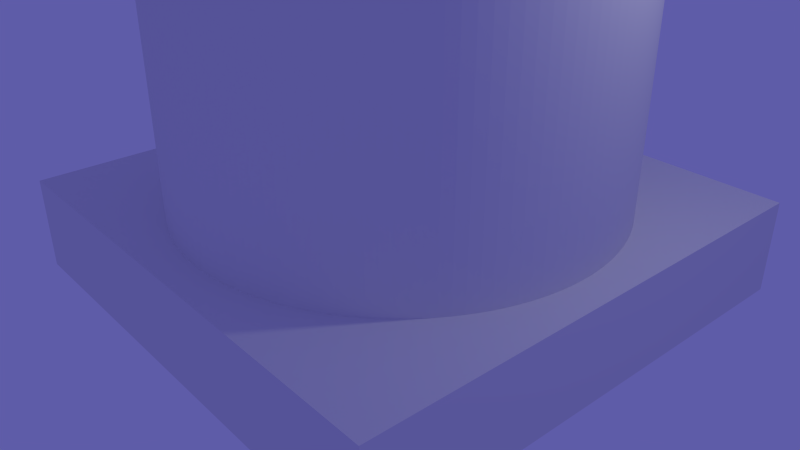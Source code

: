 # Source: Hole_and_Cup.blend  (saved by Blender 2.76.0; exported with 4.5.12 LTS)
import bpy
from mathutils import Matrix  # noqa: F401  (used for matrix-valued properties, if any)

bpy.ops.wm.read_factory_settings(use_empty=True)
scene = bpy.context.scene
scene.name = 'Scene'

# ---- collections
col_collection_1 = bpy.data.collections.new('Collection 1'); scene.collection.children.link(col_collection_1)

# ---- world
world_world = bpy.data.worlds.new('World'); scene.world = world_world
world_world.color = (0.1131, 0.107, 0.3931)
world_world.use_sun_shadow = False
world_world.sun_shadow_jitter_overblur = 0.0
world_world.cycles.sampling_method = 'MANUAL'
world_world.cycles.sample_map_resolution = 256
world_world.light_settings.ao_factor = 0.4

# ---- cameras
cam_camera = bpy.data.cameras.new('Camera')
cam_camera.clip_end = 100.0
cam_camera.lens = 35.0
cam_camera.sensor_width = 32.0
cam_camera.sensor_height = 18.0
cam_camera.ortho_scale = 7.314
cam_camera.dof.focus_distance = 0.0
cam_camera.dof.aperture_fstop = 128.0

# ---- lights
light_lamp = bpy.data.lights.new('Lamp', 'POINT')
light_lamp.transmission_factor = 0.0
light_lamp.cutoff_distance = 30.0
light_lamp.energy = 100.0
light_lamp.shadow_buffer_clip_start = 1.001
light_lamp.shadow_soft_size = 0.1
light_lamp.shadow_maximum_resolution = 0.006
light_lamp.use_absolute_resolution = True
light_lamp.cycles.use_multiple_importance_sampling = False

# ---- meshes
me_cylinder_001 = bpy.data.meshes.new('Cylinder.001')
me_cylinder_001.from_pydata([(0.0, 1.0, -1.0), (0.0, 1.0, 1.0), (0.04907, 0.9988, 1.0), (0.04907, 0.9988, -1.0), (0.9988, 0.04907, -1.0), (1.0, -4.013e-07, -1.0), (0.9988, -0.04907, -1.0), (0.9952, -0.09802, -1.0), (0.9892, -0.1467, -1.0), (0.9808, -0.1951, -1.0), (0.97, -0.243, -1.0), (0.9569, -0.2903, -1.0), (0.9415, -0.3369, -1.0), (0.9239, -0.3827, -1.0), (0.904, -0.4276, -1.0), (0.8819, -0.4714, -1.0), (0.8577, -0.5141, -1.0), (0.8315, -0.5556, -1.0), (0.8032, -0.5957, -1.0), (0.773, -0.6344, -1.0), (0.741, -0.6716, -1.0), (0.7071, -0.7071, -1.0), (0.6716, -0.741, -1.0), (0.6344, -0.773, -1.0), (0.5957, -0.8032, -1.0), (0.5556, -0.8315, -1.0), (0.5141, -0.8577, -1.0), (0.4714, -0.8819, -1.0), (0.4276, -0.904, -1.0), (0.3827, -0.9239, -1.0), (0.3369, -0.9415, -1.0), (0.2903, -0.9569, -1.0), (0.243, -0.97, -1.0), (0.1951, -0.9808, -1.0), (0.1467, -0.9892, -1.0), (0.09802, -0.9952, -1.0), (0.04907, -0.9988, -1.0), (1.82e-06, -1.0, -1.0), (-0.04907, -0.9988, -1.0), (-0.09802, -0.9952, -1.0), (-0.1467, -0.9892, -1.0), (-0.1951, -0.9808, -1.0), (-0.243, -0.97, -1.0), (-0.2903, -0.9569, -1.0), (-0.3369, -0.9415, -1.0), (-0.3827, -0.9239, -1.0), (-0.4276, -0.904, -1.0), (-0.4714, -0.8819, -1.0), (-0.5141, -0.8577, -1.0), (-0.5556, -0.8315, -1.0), (-0.5957, -0.8032, -1.0), (-0.6344, -0.773, -1.0), (-0.6716, -0.741, -1.0), (-0.7071, -0.7071, -1.0), (-0.7409, -0.6716, -1.0), (-0.773, -0.6344, -1.0), (-0.8032, -0.5957, -1.0), (-0.8315, -0.5556, -1.0), (-0.8577, -0.5141, -1.0), (-0.8819, -0.4714, -1.0), (-0.904, -0.4276, -1.0), (-0.9239, -0.3827, -1.0), (-0.9415, -0.3369, -1.0), (-0.9569, -0.2903, -1.0), (-0.97, -0.243, -1.0), (-0.9808, -0.1951, -1.0), (-0.9892, -0.1467, -1.0), (-0.9952, -0.09802, -1.0), (-0.9988, -0.04907, -1.0), (-1.0, -1.419e-06, -1.0), (-0.8857, -1.256e-06, -1.0), (-0.8846, -0.04346, -1.0), (-0.8814, -0.08681, -1.0), (-0.8761, -0.13, -1.0), (-0.8686, -0.1728, -1.0), (-0.8591, -0.2152, -1.0), (-0.8475, -0.2571, -1.0), (-0.8339, -0.2984, -1.0), (-0.8182, -0.3389, -1.0), (-0.8006, -0.3787, -1.0), (-0.7811, -0.4175, -1.0), (-0.7596, -0.4553, -1.0), (-0.7364, -0.492, -1.0), (-0.7114, -0.5276, -1.0), (-0.6846, -0.5619, -1.0), (-0.6562, -0.5948, -1.0), (-0.6262, -0.6263, -1.0), (-0.5948, -0.6562, -1.0), (-0.5618, -0.6846, -1.0), (-0.5276, -0.7114, -1.0), (-0.492, -0.7364, -1.0), (-0.4553, -0.7596, -1.0), (-0.4175, -0.7811, -1.0), (-0.3787, -0.8006, -1.0), (-0.3389, -0.8182, -1.0), (-0.2984, -0.8339, -1.0), (-0.2571, -0.8475, -1.0), (-0.2152, -0.8591, -1.0), (-0.1728, -0.8686, -1.0), (-0.13, -0.8761, -1.0), (-0.08681, -0.8814, -1.0), (-0.04346, -0.8846, -1.0), (1.612e-06, -0.8857, -1.0), (0.04346, -0.8846, -1.0), (0.08681, -0.8814, -1.0), (0.13, -0.8761, -1.0), (0.1728, -0.8686, -1.0), (0.2152, -0.8591, -1.0), (0.2571, -0.8475, -1.0), (0.2984, -0.8339, -1.0), (0.3389, -0.8182, -1.0), (0.3787, -0.8006, -1.0), (0.4175, -0.7811, -1.0), (0.4553, -0.7596, -1.0), (0.492, -0.7364, -1.0), (0.5276, -0.7114, -1.0), (0.5619, -0.6846, -1.0), (0.5948, -0.6562, -1.0), (0.6262, -0.6262, -1.0), (0.6562, -0.5948, -1.0), (0.6846, -0.5619, -1.0), (0.7114, -0.5276, -1.0), (0.7364, -0.492, -1.0), (0.7596, -0.4553, -1.0), (0.7811, -0.4175, -1.0), (0.8006, -0.3787, -1.0), (0.8182, -0.3389, -1.0), (0.8339, -0.2984, -1.0), (0.8475, -0.2571, -1.0), (0.8591, -0.2152, -1.0), (0.8686, -0.1728, -1.0), (0.8761, -0.13, -1.0), (0.8814, -0.08681, -1.0), (0.8846, -0.04346, -1.0), (0.8857, -3.554e-07, -1.0), (0.09802, 0.9952, -1.0), (0.1467, 0.9892, -1.0), (0.1951, 0.9808, -1.0), (0.243, 0.97, -1.0), (0.2903, 0.9569, -1.0), (0.3369, 0.9415, -1.0), (0.3827, 0.9239, -1.0), (0.4276, 0.904, -1.0), (0.4714, 0.8819, -1.0), (0.5141, 0.8577, -1.0), (0.5556, 0.8315, -1.0), (0.5957, 0.8032, -1.0), (0.6344, 0.773, -1.0), (0.6716, 0.741, -1.0), (0.7071, 0.7071, -1.0), (0.741, 0.6716, -1.0), (0.773, 0.6344, -1.0), (0.8032, 0.5957, -1.0), (0.8315, 0.5556, -1.0), (0.8577, 0.5141, -1.0), (0.8819, 0.4714, -1.0), (0.904, 0.4276, -1.0), (0.9239, 0.3827, -1.0), (0.9415, 0.3369, -1.0), (0.9569, 0.2903, -1.0), (0.97, 0.243, -1.0), (0.9808, 0.1951, -1.0), (0.9892, 0.1467, -1.0), (0.9952, 0.09802, -1.0), (0.8846, 0.04346, -1.0), (0.8814, 0.08681, -1.0), (0.8761, 0.13, -1.0), (0.8686, 0.1728, -1.0), (0.8591, 0.2152, -1.0), (0.8475, 0.2571, -1.0), (0.8339, 0.2984, -1.0), (0.8182, 0.3389, -1.0), (0.8006, 0.3787, -1.0), (0.7811, 0.4175, -1.0), (0.7596, 0.4553, -1.0), (0.7364, 0.492, -1.0), (0.7114, 0.5276, -1.0), (0.6846, 0.5619, -1.0), (0.6562, 0.5948, -1.0), (0.6262, 0.6262, -1.0), (0.5948, 0.6562, -1.0), (0.5619, 0.6846, -1.0), (0.5276, 0.7114, -1.0), (0.492, 0.7364, -1.0), (0.4553, 0.7596, -1.0), (0.4175, 0.7811, -1.0), (0.3787, 0.8006, -1.0), (0.3389, 0.8182, -1.0), (0.2984, 0.8339, -1.0), (0.2571, 0.8475, -1.0), (0.2152, 0.8591, -1.0), (0.1728, 0.8686, -1.0), (0.13, 0.8761, -1.0), (0.08681, 0.8814, -1.0), (0.04346, 0.8846, -1.0), (0.0, 0.8857, -1.0), (-0.04345, 0.8846, -1.0), (-0.08681, 0.8814, -1.0), (-0.1299, 0.8761, -1.0), (-0.1728, 0.8686, -1.0), (-0.2152, 0.8591, -1.0), (-0.2571, 0.8475, -1.0), (-0.2984, 0.8339, -1.0), (-0.3389, 0.8182, -1.0), (-0.3787, 0.8006, -1.0), (-0.4175, 0.7811, -1.0), (-0.4553, 0.7596, -1.0), (-0.492, 0.7364, -1.0), (-0.5276, 0.7114, -1.0), (-0.5619, 0.6846, -1.0), (-0.5948, 0.6562, -1.0), (-0.6262, 0.6263, -1.0), (-0.6562, 0.5948, -1.0), (-0.6846, 0.5619, -1.0), (-0.7114, 0.5276, -1.0), (-0.7364, 0.492, -1.0), (-0.7596, 0.4553, -1.0), (-0.7811, 0.4175, -1.0), (-0.8006, 0.3787, -1.0), (-0.8182, 0.3389, -1.0), (-0.8339, 0.2984, -1.0), (-0.8475, 0.2571, -1.0), (-0.8591, 0.2152, -1.0), (-0.8686, 0.1728, -1.0), (-0.8761, 0.13, -1.0), (-0.8814, 0.08681, -1.0), (-0.8846, 0.04346, -1.0), (-0.9988, 0.04907, -1.0), (-0.9952, 0.09802, -1.0), (-0.9892, 0.1467, -1.0), (-0.9808, 0.1951, -1.0), (-0.97, 0.243, -1.0), (-0.9569, 0.2903, -1.0), (-0.9415, 0.3369, -1.0), (-0.9239, 0.3827, -1.0), (-0.904, 0.4276, -1.0), (-0.8819, 0.4714, -1.0), (-0.8577, 0.5141, -1.0), (-0.8315, 0.5556, -1.0), (-0.8032, 0.5957, -1.0), (-0.773, 0.6344, -1.0), (-0.741, 0.6716, -1.0), (-0.7071, 0.7071, -1.0), (-0.6716, 0.741, -1.0), (-0.6344, 0.773, -1.0), (-0.5957, 0.8032, -1.0), (-0.5556, 0.8315, -1.0), (-0.5141, 0.8577, -1.0), (-0.4714, 0.8819, -1.0), (-0.4276, 0.904, -1.0), (-0.3827, 0.9239, -1.0), (-0.3369, 0.9415, -1.0), (-0.2903, 0.9569, -1.0), (-0.243, 0.97, -1.0), (-0.1951, 0.9808, -1.0), (-0.1467, 0.9892, -1.0), (-0.09801, 0.9952, -1.0), (-0.04906, 0.9988, -1.0), (-0.04906, 0.9988, 1.0), (-0.09801, 0.9952, 1.0), (-0.1467, 0.9892, 1.0), (-0.1951, 0.9808, 1.0), (-0.243, 0.97, 1.0), (-0.2903, 0.9569, 1.0), (-0.3369, 0.9415, 1.0), (-0.3827, 0.9239, 1.0), (-0.4276, 0.904, 1.0), (-0.4714, 0.8819, 1.0), (-0.5141, 0.8577, 1.0), (-0.5556, 0.8315, 1.0), (-0.5957, 0.8032, 1.0), (-0.6344, 0.773, 1.0), (-0.6716, 0.741, 1.0), (-0.7071, 0.7071, 1.0), (-0.741, 0.6716, 1.0), (-0.773, 0.6344, 1.0), (-0.8032, 0.5957, 1.0), (-0.8315, 0.5556, 1.0), (-0.8577, 0.5141, 1.0), (-0.8819, 0.4714, 1.0), (-0.904, 0.4276, 1.0), (-0.9239, 0.3827, 1.0), (-0.9415, 0.3369, 1.0), (-0.9569, 0.2903, 1.0), (-0.97, 0.243, 1.0), (-0.9808, 0.1951, 1.0), (-0.9892, 0.1467, 1.0), (-0.9952, 0.09802, 1.0), (-0.9988, 0.04907, 1.0), (-1.0, -1.419e-06, 1.0), (-0.9988, -0.04907, 1.0), (-0.9952, -0.09802, 1.0), (-0.9892, -0.1467, 1.0), (-0.9808, -0.1951, 1.0), (-0.97, -0.243, 1.0), (-0.9569, -0.2903, 1.0), (-0.9415, -0.3369, 1.0), (-0.9239, -0.3827, 1.0), (-0.904, -0.4276, 1.0), (-0.8819, -0.4714, 1.0), (-0.8577, -0.5141, 1.0), (-0.8315, -0.5556, 1.0), (-0.8032, -0.5957, 1.0), (-0.773, -0.6344, 1.0), (-0.7409, -0.6716, 1.0), (-0.7071, -0.7071, 1.0), (-0.6716, -0.741, 1.0), (-0.6344, -0.773, 1.0), (-0.5957, -0.8032, 1.0), (-0.5556, -0.8315, 1.0), (-0.5141, -0.8577, 1.0), (-0.4714, -0.8819, 1.0), (-0.4276, -0.904, 1.0), (-0.3827, -0.9239, 1.0), (-0.3369, -0.9415, 1.0), (-0.2903, -0.9569, 1.0), (-0.243, -0.97, 1.0), (-0.1951, -0.9808, 1.0), (-0.1467, -0.9892, 1.0), (-0.09802, -0.9952, 1.0), (-0.04907, -0.9988, 1.0), (1.82e-06, -1.0, 1.0), (1.612e-06, -0.8857, 1.0), (-0.04346, -0.8846, 1.0), (-0.08681, -0.8814, 1.0), (-0.13, -0.8761, 1.0), (-0.1728, -0.8686, 1.0), (-0.2152, -0.8591, 1.0), (-0.2571, -0.8475, 1.0), (-0.2984, -0.8339, 1.0), (-0.3389, -0.8182, 1.0), (-0.3787, -0.8006, 1.0), (-0.4175, -0.7811, 1.0), (-0.4553, -0.7596, 1.0), (-0.492, -0.7364, 1.0), (-0.5276, -0.7114, 1.0), (-0.5618, -0.6846, 1.0), (-0.5948, -0.6562, 1.0), (-0.6262, -0.6263, 1.0), (-0.6562, -0.5948, 1.0), (-0.6846, -0.5619, 1.0), (-0.7114, -0.5276, 1.0), (-0.7364, -0.492, 1.0), (-0.7596, -0.4553, 1.0), (-0.7811, -0.4175, 1.0), (-0.8006, -0.3787, 1.0), (-0.8182, -0.3389, 1.0), (-0.8339, -0.2984, 1.0), (-0.8475, -0.2571, 1.0), (-0.8591, -0.2152, 1.0), (-0.8686, -0.1728, 1.0), (-0.8761, -0.13, 1.0), (-0.8814, -0.08681, 1.0), (-0.8846, -0.04346, 1.0), (-0.8857, -1.256e-06, 1.0), (-0.8846, 0.04346, 1.0), (-0.8814, 0.08681, 1.0), (-0.8761, 0.13, 1.0), (-0.8686, 0.1728, 1.0), (-0.8591, 0.2152, 1.0), (-0.8475, 0.2571, 1.0), (-0.8339, 0.2984, 1.0), (-0.8182, 0.3389, 1.0), (-0.8006, 0.3787, 1.0), (-0.7811, 0.4175, 1.0), (-0.7596, 0.4553, 1.0), (-0.7364, 0.492, 1.0), (-0.7114, 0.5276, 1.0), (-0.6846, 0.5619, 1.0), (-0.6562, 0.5948, 1.0), (-0.6262, 0.6263, 1.0), (-0.5948, 0.6562, 1.0), (-0.5619, 0.6846, 1.0), (-0.5276, 0.7114, 1.0), (-0.492, 0.7364, 1.0), (-0.4553, 0.7596, 1.0), (-0.4175, 0.7811, 1.0), (-0.3787, 0.8006, 1.0), (-0.3389, 0.8182, 1.0), (-0.2984, 0.8339, 1.0), (-0.2571, 0.8475, 1.0), (-0.2152, 0.8591, 1.0), (-0.1728, 0.8686, 1.0), (-0.1299, 0.8761, 1.0), (-0.08681, 0.8814, 1.0), (-0.04345, 0.8846, 1.0), (0.0, 0.8857, 1.0), (0.3369, 0.9415, 1.0), (0.2903, 0.9569, 1.0), (0.243, 0.97, 1.0), (0.1951, 0.9808, 1.0), (0.1467, 0.9892, 1.0), (0.09802, 0.9952, 1.0), (0.04346, 0.8846, 1.0), (0.08681, 0.8814, 1.0), (0.13, 0.8761, 1.0), (0.1728, 0.8686, 1.0), (0.2152, 0.8591, 1.0), (0.2571, 0.8475, 1.0), (0.2984, 0.8339, 1.0), (0.3389, 0.8182, 1.0), (0.3787, 0.8006, 1.0), (0.4175, 0.7811, 1.0), (0.4553, 0.7596, 1.0), (0.492, 0.7364, 1.0), (0.5276, 0.7114, 1.0), (0.5619, 0.6846, 1.0), (0.5948, 0.6562, 1.0), (0.6262, 0.6262, 1.0), (0.6562, 0.5948, 1.0), (0.6846, 0.5619, 1.0), (0.7114, 0.5276, 1.0), (0.7364, 0.492, 1.0), (0.7596, 0.4553, 1.0), (0.7811, 0.4175, 1.0), (0.8006, 0.3787, 1.0), (0.8182, 0.3389, 1.0), (0.8339, 0.2984, 1.0), (0.8475, 0.2571, 1.0), (0.8591, 0.2152, 1.0), (0.8686, 0.1728, 1.0), (0.8761, 0.13, 1.0), (0.8814, 0.08681, 1.0), (0.8846, 0.04346, 1.0), (0.8857, -3.554e-07, 1.0), (0.8846, -0.04346, 1.0), (0.8814, -0.08681, 1.0), (0.8761, -0.13, 1.0), (0.8686, -0.1728, 1.0), (0.8591, -0.2152, 1.0), (0.8475, -0.2571, 1.0), (0.8339, -0.2984, 1.0), (0.8182, -0.3389, 1.0), (0.8006, -0.3787, 1.0), (0.7811, -0.4175, 1.0), (0.7596, -0.4553, 1.0), (0.7364, -0.492, 1.0), (0.7114, -0.5276, 1.0), (0.6846, -0.5619, 1.0), (0.6562, -0.5948, 1.0), (0.6262, -0.6262, 1.0), (0.5948, -0.6562, 1.0), (0.5619, -0.6846, 1.0), (0.5276, -0.7114, 1.0), (0.492, -0.7364, 1.0), (0.4553, -0.7596, 1.0), (0.4175, -0.7811, 1.0), (0.3787, -0.8006, 1.0), (0.3389, -0.8182, 1.0), (0.2984, -0.8339, 1.0), (0.2571, -0.8475, 1.0), (0.2152, -0.8591, 1.0), (0.1728, -0.8686, 1.0), (0.13, -0.8761, 1.0), (0.08681, -0.8814, 1.0), (0.04346, -0.8846, 1.0), (0.04907, -0.9988, 1.0), (0.09802, -0.9952, 1.0), (0.1467, -0.9892, 1.0), (0.1951, -0.9808, 1.0), (0.243, -0.97, 1.0), (0.2903, -0.9569, 1.0), (0.3369, -0.9415, 1.0), (0.3827, -0.9239, 1.0), (0.4276, -0.904, 1.0), (0.4714, -0.8819, 1.0), (0.5141, -0.8577, 1.0), (0.5556, -0.8315, 1.0), (0.5957, -0.8032, 1.0), (0.6344, -0.773, 1.0), (0.6716, -0.741, 1.0), (0.7071, -0.7071, 1.0), (0.741, -0.6716, 1.0), (0.773, -0.6344, 1.0), (0.8032, -0.5957, 1.0), (0.8315, -0.5556, 1.0), (0.8577, -0.5141, 1.0), (0.8819, -0.4714, 1.0), (0.904, -0.4276, 1.0), (0.9239, -0.3827, 1.0), (0.9415, -0.3369, 1.0), (0.9569, -0.2903, 1.0), (0.97, -0.243, 1.0), (0.9808, -0.1951, 1.0), (0.9892, -0.1467, 1.0), (0.9952, -0.09802, 1.0), (0.9988, -0.04907, 1.0), (1.0, -4.013e-07, 1.0), (0.9988, 0.04907, 1.0), (0.9952, 0.09802, 1.0), (0.9892, 0.1467, 1.0), (0.9808, 0.1951, 1.0), (0.97, 0.243, 1.0), (0.9569, 0.2903, 1.0), (0.9415, 0.3369, 1.0), (0.9239, 0.3827, 1.0), (0.904, 0.4276, 1.0), (0.8819, 0.4714, 1.0), (0.8577, 0.5141, 1.0), (0.8315, 0.5556, 1.0), (0.8032, 0.5957, 1.0), (0.773, 0.6344, 1.0), (0.741, 0.6716, 1.0), (0.7071, 0.7071, 1.0), (0.6716, 0.741, 1.0), (0.6344, 0.773, 1.0), (0.5957, 0.8032, 1.0), (0.5556, 0.8315, 1.0), (0.5141, 0.8577, 1.0), (0.4714, 0.8819, 1.0), (0.4276, 0.904, 1.0), (0.3827, 0.9239, 1.0)], [], [(0, 1, 2, 3), (4, 5, 6, 7, 8, 9, 10, 11, 12, 13, 14, 15, 16, 17, 18, 19, 20, 21, 22, 23, 24, 25, 26, 27, 28, 29, 30, 31, 32, 33, 34, 35, 36, 37, 38, 39, 40, 41, 42, 43, 44, 45, 46, 47, 48, 49, 50, 51, 52, 53, 54, 55, 56, 57, 58, 59, 60, 61, 62, 63, 64, 65, 66, 67, 68, 69, 70, 71, 72, 73, 74, 75, 76, 77, 78, 79, 80, 81, 82, 83, 84, 85, 86, 87, 88, 89, 90, 91, 92, 93, 94, 95, 96, 97, 98, 99, 100, 101, 102, 103, 104, 105, 106, 107, 108, 109, 110, 111, 112, 113, 114, 115, 116, 117, 118, 119, 120, 121, 122, 123, 124, 125, 126, 127, 128, 129, 130, 131, 132, 133, 134), (0, 3, 135, 136, 137, 138, 139, 140, 141, 142, 143, 144, 145, 146, 147, 148, 149, 150, 151, 152, 153, 154, 155, 156, 157, 158, 159, 160, 161, 162, 163, 4, 134, 164, 165, 166, 167, 168, 169, 170, 171, 172, 173, 174, 175, 176, 177, 178, 179, 180, 181, 182, 183, 184, 185, 186, 187, 188, 189, 190, 191, 192, 193, 194, 195, 196, 197, 198, 199, 200, 201, 202, 203, 204, 205, 206, 207, 208, 209, 210, 211, 212, 213, 214, 215, 216, 217, 218, 219, 220, 221, 222, 223, 224, 225, 226, 70, 69, 227, 228, 229, 230, 231, 232, 233, 234, 235, 236, 237, 238, 239, 240, 241, 242, 243, 244, 245, 246, 247, 248, 249, 250, 251, 252, 253, 254, 255, 256, 257), (257, 258, 1, 0), (1, 258, 259, 260, 261, 262, 263, 264, 265, 266, 267, 268, 269, 270, 271, 272, 273, 274, 275, 276, 277, 278, 279, 280, 281, 282, 283, 284, 285, 286, 287, 288, 289, 290, 291, 292, 293, 294, 295, 296, 297, 298, 299, 300, 301, 302, 303, 304, 305, 306, 307, 308, 309, 310, 311, 312, 313, 314, 315, 316, 317, 318, 319, 320, 321, 322, 323, 324, 325, 326, 327, 328, 329, 330, 331, 332, 333, 334, 335, 336, 337, 338, 339, 340, 341, 342, 343, 344, 345, 346, 347, 348, 349, 350, 351, 352, 353, 354, 355, 356, 357, 358, 359, 360, 361, 362, 363, 364, 365, 366, 367, 368, 369, 370, 371, 372, 373, 374, 375, 376, 377, 378, 379, 380, 381, 382, 383, 384, 385, 386, 387, 388, 389, 390, 391, 392, 2), (387, 386, 393, 394, 395, 396, 397, 398, 399, 400, 401, 402, 403, 404, 405, 406, 407, 408, 409, 410, 411, 412, 413, 414, 415, 416, 417, 418, 419, 420, 421, 422, 423, 424, 425, 426, 427, 428, 429, 430, 431, 432, 433, 434, 435, 436, 437, 438, 439, 440, 441, 442, 443, 444, 445, 446, 447, 448, 449, 450, 451, 452, 453, 454, 455, 322, 321, 456, 457, 458, 459, 460, 461, 462, 463, 464, 465, 466, 467, 468, 469, 470, 471, 472, 473, 474, 475, 476, 477, 478, 479, 480, 481, 482, 483, 484, 485, 486, 487, 488, 489, 490, 491, 492, 493, 494, 495, 496, 497, 498, 499, 500, 501, 502, 503, 504, 505, 506, 507, 508, 509, 510, 511), (3, 2, 392, 135), (135, 392, 391, 136), (136, 391, 390, 137), (137, 390, 389, 138), (138, 389, 388, 139), (139, 388, 387, 140), (140, 387, 511, 141), (141, 511, 510, 142), (142, 510, 509, 143), (143, 509, 508, 144), (144, 508, 507, 145), (145, 507, 506, 146), (146, 506, 505, 147), (147, 505, 504, 148), (148, 504, 503, 149), (149, 503, 502, 150), (150, 502, 501, 151), (151, 501, 500, 152), (152, 500, 499, 153), (153, 499, 498, 154), (154, 498, 497, 155), (155, 497, 496, 156), (156, 496, 495, 157), (157, 495, 494, 158), (158, 494, 493, 159), (159, 493, 492, 160), (160, 492, 491, 161), (161, 491, 490, 162), (162, 490, 489, 163), (163, 489, 488, 4), (4, 488, 487, 5), (5, 487, 486, 6), (6, 486, 485, 7), (7, 485, 484, 8), (8, 484, 483, 9), (9, 483, 482, 10), (10, 482, 481, 11), (11, 481, 480, 12), (12, 480, 479, 13), (13, 479, 478, 14), (14, 478, 477, 15), (15, 477, 476, 16), (16, 476, 475, 17), (17, 475, 474, 18), (18, 474, 473, 19), (19, 473, 472, 20), (20, 472, 471, 21), (21, 471, 470, 22), (22, 470, 469, 23), (23, 469, 468, 24), (24, 468, 467, 25), (25, 467, 466, 26), (26, 466, 465, 27), (27, 465, 464, 28), (28, 464, 463, 29), (29, 463, 462, 30), (30, 462, 461, 31), (31, 461, 460, 32), (32, 460, 459, 33), (33, 459, 458, 34), (34, 458, 457, 35), (35, 457, 456, 36), (36, 456, 321, 37), (37, 321, 320, 38), (38, 320, 319, 39), (39, 319, 318, 40), (40, 318, 317, 41), (41, 317, 316, 42), (42, 316, 315, 43), (43, 315, 314, 44), (44, 314, 313, 45), (45, 313, 312, 46), (46, 312, 311, 47), (47, 311, 310, 48), (48, 310, 309, 49), (49, 309, 308, 50), (50, 308, 307, 51), (51, 307, 306, 52), (52, 306, 305, 53), (53, 305, 304, 54), (54, 304, 303, 55), (55, 303, 302, 56), (56, 302, 301, 57), (57, 301, 300, 58), (58, 300, 299, 59), (59, 299, 298, 60), (60, 298, 297, 61), (61, 297, 296, 62), (62, 296, 295, 63), (63, 295, 294, 64), (64, 294, 293, 65), (65, 293, 292, 66), (66, 292, 291, 67), (67, 291, 290, 68), (68, 290, 289, 69), (69, 289, 288, 227), (227, 288, 287, 228), (228, 287, 286, 229), (229, 286, 285, 230), (230, 285, 284, 231), (231, 284, 283, 232), (232, 283, 282, 233), (233, 282, 281, 234), (234, 281, 280, 235), (235, 280, 279, 236), (236, 279, 278, 237), (237, 278, 277, 238), (238, 277, 276, 239), (239, 276, 275, 240), (240, 275, 274, 241), (241, 274, 273, 242), (242, 273, 272, 243), (243, 272, 271, 244), (244, 271, 270, 245), (245, 270, 269, 246), (246, 269, 268, 247), (247, 268, 267, 248), (248, 267, 266, 249), (249, 266, 265, 250), (250, 265, 264, 251), (251, 264, 263, 252), (252, 263, 262, 253), (253, 262, 261, 254), (254, 261, 260, 255), (255, 260, 259, 256), (256, 259, 258, 257), (195, 194, 393, 386), (196, 195, 386, 385), (194, 193, 394, 393), (197, 196, 385, 384), (193, 192, 395, 394), (198, 197, 384, 383), (192, 191, 396, 395), (199, 198, 383, 382), (191, 190, 397, 396), (200, 199, 382, 381), (190, 189, 398, 397), (201, 200, 381, 380), (189, 188, 399, 398), (202, 201, 380, 379), (188, 187, 400, 399), (203, 202, 379, 378), (187, 186, 401, 400), (204, 203, 378, 377), (186, 185, 402, 401), (205, 204, 377, 376), (185, 184, 403, 402), (206, 205, 376, 375), (184, 183, 404, 403), (207, 206, 375, 374), (183, 182, 405, 404), (208, 207, 374, 373), (182, 181, 406, 405), (209, 208, 373, 372), (181, 180, 407, 406), (210, 209, 372, 371), (180, 179, 408, 407), (211, 210, 371, 370), (179, 178, 409, 408), (212, 211, 370, 369), (178, 177, 410, 409), (213, 212, 369, 368), (177, 176, 411, 410), (214, 213, 368, 367), (176, 175, 412, 411), (215, 214, 367, 366), (175, 174, 413, 412), (216, 215, 366, 365), (174, 173, 414, 413), (217, 216, 365, 364), (173, 172, 415, 414), (218, 217, 364, 363), (172, 171, 416, 415), (219, 218, 363, 362), (171, 170, 417, 416), (220, 219, 362, 361), (170, 169, 418, 417), (221, 220, 361, 360), (169, 168, 419, 418), (222, 221, 360, 359), (168, 167, 420, 419), (223, 222, 359, 358), (167, 166, 421, 420), (224, 223, 358, 357), (166, 165, 422, 421), (225, 224, 357, 356), (165, 164, 423, 422), (226, 225, 356, 355), (164, 134, 424, 423), (70, 226, 355, 354), (134, 133, 425, 424), (71, 70, 354, 353), (133, 132, 426, 425), (72, 71, 353, 352), (132, 131, 427, 426), (73, 72, 352, 351), (131, 130, 428, 427), (74, 73, 351, 350), (130, 129, 429, 428), (75, 74, 350, 349), (129, 128, 430, 429), (76, 75, 349, 348), (128, 127, 431, 430), (77, 76, 348, 347), (127, 126, 432, 431), (78, 77, 347, 346), (126, 125, 433, 432), (79, 78, 346, 345), (125, 124, 434, 433), (80, 79, 345, 344), (124, 123, 435, 434), (81, 80, 344, 343), (123, 122, 436, 435), (82, 81, 343, 342), (122, 121, 437, 436), (83, 82, 342, 341), (121, 120, 438, 437), (84, 83, 341, 340), (120, 119, 439, 438), (85, 84, 340, 339), (119, 118, 440, 439), (86, 85, 339, 338), (118, 117, 441, 440), (87, 86, 338, 337), (117, 116, 442, 441), (88, 87, 337, 336), (116, 115, 443, 442), (89, 88, 336, 335), (115, 114, 444, 443), (90, 89, 335, 334), (114, 113, 445, 444), (91, 90, 334, 333), (113, 112, 446, 445), (92, 91, 333, 332), (112, 111, 447, 446), (93, 92, 332, 331), (111, 110, 448, 447), (94, 93, 331, 330), (110, 109, 449, 448), (95, 94, 330, 329), (109, 108, 450, 449), (96, 95, 329, 328), (108, 107, 451, 450), (97, 96, 328, 327), (107, 106, 452, 451), (98, 97, 327, 326), (106, 105, 453, 452), (99, 98, 326, 325), (105, 104, 454, 453), (100, 99, 325, 324), (104, 103, 455, 454), (101, 100, 324, 323), (103, 102, 322, 455), (102, 101, 323, 322)])
me_cylinder_001.use_remesh_preserve_volume = False
me_cylinder_001.use_remesh_preserve_attributes = False
me_cylinder_001.use_mirror_vertex_groups = False
me_cylinder_001.update()
me_cube_001 = bpy.data.meshes.new('Cube.001')
me_cube_001.from_pydata([(-1.0, -1.0, 1.0), (-1.0, 1.0, 1.0), (-1.0, 1.0, -1.0), (-1.0, -1.0, -1.0), (1.0, -1.0, 1.0), (1.0, -1.0, -1.0), (1.401e-06, -0.7697, 1.0), (-0.03777, -0.7688, 1.0), (-0.07544, -0.766, 1.0), (-0.1129, -0.7614, 1.0), (-0.1502, -0.7549, 1.0), (-0.187, -0.7467, 1.0), (-0.2234, -0.7366, 1.0), (-0.2593, -0.7247, 1.0), (-0.2946, -0.7111, 1.0), (-0.3291, -0.6958, 1.0), (-0.3628, -0.6788, 1.0), (-0.3957, -0.6602, 1.0), (-0.4276, -0.64, 1.0), (-0.4585, -0.6182, 1.0), (-0.4883, -0.595, 1.0), (-0.5169, -0.5703, 1.0), (-0.5443, -0.5443, 1.0), (-0.5703, -0.5169, 1.0), (-0.595, -0.4883, 1.0), (-0.6182, -0.4585, 1.0), (-0.64, -0.4276, 1.0), (-0.6602, -0.3957, 1.0), (-0.6788, -0.3628, 1.0), (-0.6958, -0.3291, 1.0), (-0.7111, -0.2946, 1.0), (-0.7247, -0.2593, 1.0), (-0.7366, -0.2234, 1.0), (-0.7467, -0.187, 1.0), (-0.7549, -0.1502, 1.0), (-0.7614, -0.1129, 1.0), (-0.766, -0.07545, 1.0), (-0.7688, -0.03777, 1.0), (-0.7697, -1.092e-06, 1.0), (-0.7688, 0.03777, 1.0), (-0.766, 0.07544, 1.0), (-0.7614, 0.1129, 1.0), (-0.7549, 0.1502, 1.0), (-0.7467, 0.187, 1.0), (-0.7366, 0.2234, 1.0), (-0.7247, 0.2593, 1.0), (-0.7111, 0.2946, 1.0), (-0.6958, 0.3291, 1.0), (-0.6788, 0.3628, 1.0), (-0.6602, 0.3957, 1.0), (-0.64, 0.4276, 1.0), (-0.6182, 0.4585, 1.0), (-0.595, 0.4883, 1.0), (-0.5703, 0.5169, 1.0), (-0.5443, 0.5443, 1.0), (-0.5169, 0.5703, 1.0), (-0.4883, 0.595, 1.0), (-0.4585, 0.6182, 1.0), (-0.4276, 0.64, 1.0), (-0.3957, 0.6602, 1.0), (-0.3628, 0.6788, 1.0), (-0.3291, 0.6958, 1.0), (-0.2946, 0.7111, 1.0), (-0.2593, 0.7247, 1.0), (-0.2234, 0.7366, 1.0), (-0.187, 0.7467, 1.0), (-0.1502, 0.7549, 1.0), (-0.1129, 0.7614, 1.0), (-0.07544, 0.766, 1.0), (-0.03777, 0.7688, 1.0), (1.0, 1.0, 1.0), (0.0, 0.7697, 1.0), (0.03777, 0.7688, 1.0), (0.07545, 0.766, 1.0), (0.1129, 0.7614, 1.0), (0.1502, 0.7549, 1.0), (0.187, 0.7467, 1.0), (0.2234, 0.7366, 1.0), (0.2593, 0.7247, 1.0), (0.2946, 0.7111, 1.0), (0.3291, 0.6958, 1.0), (0.3628, 0.6788, 1.0), (0.3957, 0.6602, 1.0), (0.4276, 0.64, 1.0), (0.4585, 0.6182, 1.0), (0.4883, 0.595, 1.0), (0.5169, 0.5703, 1.0), (0.5443, 0.5443, 1.0), (0.5703, 0.5169, 1.0), (0.595, 0.4883, 1.0), (0.6182, 0.4585, 1.0), (0.64, 0.4276, 1.0), (0.6602, 0.3957, 1.0), (0.6788, 0.3628, 1.0), (0.6958, 0.3291, 1.0), (0.7111, 0.2946, 1.0), (0.7247, 0.2593, 1.0), (0.7366, 0.2234, 1.0), (0.7467, 0.187, 1.0), (0.7549, 0.1502, 1.0), (0.7614, 0.1129, 1.0), (0.766, 0.07545, 1.0), (0.7688, 0.03777, 1.0), (0.7697, -3.089e-07, 1.0), (0.7688, -0.03777, 1.0), (0.766, -0.07545, 1.0), (0.7614, -0.1129, 1.0), (0.7549, -0.1502, 1.0), (0.7467, -0.187, 1.0), (0.7366, -0.2234, 1.0), (0.7247, -0.2593, 1.0), (0.7111, -0.2946, 1.0), (0.6958, -0.3291, 1.0), (0.6788, -0.3628, 1.0), (0.6602, -0.3957, 1.0), (0.64, -0.4276, 1.0), (0.6182, -0.4585, 1.0), (0.595, -0.4883, 1.0), (0.5703, -0.5169, 1.0), (0.5443, -0.5443, 1.0), (0.5169, -0.5703, 1.0), (0.4883, -0.595, 1.0), (0.4585, -0.6182, 1.0), (0.4276, -0.64, 1.0), (0.3957, -0.6602, 1.0), (0.3628, -0.6788, 1.0), (0.3291, -0.6958, 1.0), (0.2946, -0.7111, 1.0), (0.2593, -0.7247, 1.0), (0.2234, -0.7366, 1.0), (0.187, -0.7467, 1.0), (0.1502, -0.7549, 1.0), (0.1129, -0.7614, 1.0), (0.07545, -0.766, 1.0), (0.03777, -0.7688, 1.0), (1.0, 1.0, -1.0), (-0.7697, -1.092e-06, -1.0), (-0.7688, -0.03777, -1.0), (-0.766, -0.07545, -1.0), (-0.7614, -0.1129, -1.0), (-0.7549, -0.1502, -1.0), (-0.7467, -0.187, -1.0), (-0.7366, -0.2234, -1.0), (-0.7247, -0.2593, -1.0), (-0.7111, -0.2946, -1.0), (-0.6958, -0.3291, -1.0), (-0.6788, -0.3628, -1.0), (-0.6602, -0.3957, -1.0), (-0.64, -0.4276, -1.0), (-0.6182, -0.4585, -1.0), (-0.595, -0.4883, -1.0), (-0.5703, -0.5169, -1.0), (-0.5443, -0.5443, -1.0), (-0.5169, -0.5703, -1.0), (-0.4883, -0.595, -1.0), (-0.4585, -0.6182, -1.0), (-0.4276, -0.64, -1.0), (-0.3957, -0.6602, -1.0), (-0.3628, -0.6788, -1.0), (-0.3291, -0.6958, -1.0), (-0.2946, -0.7111, -1.0), (-0.2593, -0.7247, -1.0), (-0.2234, -0.7366, -1.0), (-0.187, -0.7467, -1.0), (-0.1502, -0.7549, -1.0), (-0.1129, -0.7614, -1.0), (-0.07544, -0.766, -1.0), (-0.03777, -0.7688, -1.0), (1.401e-06, -0.7697, -1.0), (0.03777, -0.7688, -1.0), (0.07545, -0.766, -1.0), (0.1129, -0.7614, -1.0), (0.1502, -0.7549, -1.0), (0.187, -0.7467, -1.0), (0.2234, -0.7366, -1.0), (0.2593, -0.7247, -1.0), (0.2946, -0.7111, -1.0), (0.3291, -0.6958, -1.0), (0.3628, -0.6788, -1.0), (0.3957, -0.6602, -1.0), (0.4276, -0.64, -1.0), (0.4585, -0.6182, -1.0), (0.4883, -0.595, -1.0), (0.5169, -0.5703, -1.0), (0.5443, -0.5443, -1.0), (0.5703, -0.5169, -1.0), (0.595, -0.4883, -1.0), (0.6182, -0.4585, -1.0), (0.64, -0.4276, -1.0), (0.6602, -0.3957, -1.0), (0.6788, -0.3628, -1.0), (0.6958, -0.3291, -1.0), (0.7111, -0.2946, -1.0), (0.7247, -0.2593, -1.0), (0.7366, -0.2234, -1.0), (0.7467, -0.187, -1.0), (0.7549, -0.1502, -1.0), (0.7614, -0.1129, -1.0), (0.766, -0.07545, -1.0), (0.7688, -0.03777, -1.0), (0.7697, -3.089e-07, -1.0), (0.7688, 0.03777, -1.0), (0.766, 0.07545, -1.0), (0.7614, 0.1129, -1.0), (0.7549, 0.1502, -1.0), (0.7467, 0.187, -1.0), (0.7366, 0.2234, -1.0), (0.7247, 0.2593, -1.0), (0.7111, 0.2946, -1.0), (0.6958, 0.3291, -1.0), (0.6788, 0.3628, -1.0), (0.6602, 0.3957, -1.0), (0.64, 0.4276, -1.0), (0.6182, 0.4585, -1.0), (0.595, 0.4883, -1.0), (0.5703, 0.5169, -1.0), (0.5443, 0.5443, -1.0), (0.5169, 0.5703, -1.0), (0.4883, 0.595, -1.0), (0.4585, 0.6182, -1.0), (0.4276, 0.64, -1.0), (0.3957, 0.6602, -1.0), (0.3628, 0.6788, -1.0), (0.3291, 0.6958, -1.0), (0.2946, 0.7111, -1.0), (0.2593, 0.7247, -1.0), (0.2234, 0.7366, -1.0), (0.187, 0.7467, -1.0), (0.1502, 0.7549, -1.0), (0.1129, 0.7614, -1.0), (0.07545, 0.766, -1.0), (0.03777, 0.7688, -1.0), (0.0, 0.7697, -1.0), (-0.03777, 0.7688, -1.0), (-0.07544, 0.766, -1.0), (-0.1129, 0.7614, -1.0), (-0.1502, 0.7549, -1.0), (-0.187, 0.7467, -1.0), (-0.2234, 0.7366, -1.0), (-0.2593, 0.7247, -1.0), (-0.2946, 0.7111, -1.0), (-0.3291, 0.6958, -1.0), (-0.3628, 0.6788, -1.0), (-0.3957, 0.6602, -1.0), (-0.4276, 0.64, -1.0), (-0.4585, 0.6182, -1.0), (-0.4883, 0.595, -1.0), (-0.5169, 0.5703, -1.0), (-0.5443, 0.5443, -1.0), (-0.5703, 0.5169, -1.0), (-0.595, 0.4883, -1.0), (-0.6182, 0.4585, -1.0), (-0.64, 0.4276, -1.0), (-0.6602, 0.3957, -1.0), (-0.6788, 0.3628, -1.0), (-0.6958, 0.3291, -1.0), (-0.7111, 0.2946, -1.0), (-0.7247, 0.2593, -1.0), (-0.7366, 0.2234, -1.0), (-0.7467, 0.187, -1.0), (-0.7549, 0.1502, -1.0), (-0.7614, 0.1129, -1.0), (-0.766, 0.07544, -1.0), (-0.7688, 0.03777, -1.0)], [], [(0, 1, 2, 3), (4, 0, 3, 5), (0, 4, 6, 7, 8, 9, 10, 11, 12, 13, 14, 15, 16, 17, 18, 19, 20, 21, 22, 23, 24, 25, 26, 27, 28, 29, 30, 31, 32, 33, 34, 35, 36, 37, 38, 39, 40, 41, 42, 43, 44, 45, 46, 47, 48, 49, 50, 51, 52, 53, 54, 55, 56, 57, 58, 59, 60, 61, 62, 63, 64, 65, 66, 67, 68, 69, 70, 1), (4, 70, 69, 71, 72, 73, 74, 75, 76, 77, 78, 79, 80, 81, 82, 83, 84, 85, 86, 87, 88, 89, 90, 91, 92, 93, 94, 95, 96, 97, 98, 99, 100, 101, 102, 103, 104, 105, 106, 107, 108, 109, 110, 111, 112, 113, 114, 115, 116, 117, 118, 119, 120, 121, 122, 123, 124, 125, 126, 127, 128, 129, 130, 131, 132, 133, 134, 6), (1, 70, 135, 2), (3, 136, 137, 138, 139, 140, 141, 142, 143, 144, 145, 146, 147, 148, 149, 150, 151, 152, 153, 154, 155, 156, 157, 158, 159, 160, 161, 162, 163, 164, 165, 166, 167, 168, 169, 170, 171, 172, 173, 174, 175, 176, 177, 178, 179, 180, 181, 182, 183, 184, 185, 186, 187, 188, 189, 190, 191, 192, 193, 194, 195, 196, 197, 198, 199, 200, 135, 5), (3, 2, 135, 200, 201, 202, 203, 204, 205, 206, 207, 208, 209, 210, 211, 212, 213, 214, 215, 216, 217, 218, 219, 220, 221, 222, 223, 224, 225, 226, 227, 228, 229, 230, 231, 232, 233, 234, 235, 236, 237, 238, 239, 240, 241, 242, 243, 244, 245, 246, 247, 248, 249, 250, 251, 252, 253, 254, 255, 256, 257, 258, 259, 260, 261, 262, 263, 136), (70, 4, 5, 135), (232, 231, 72, 71), (233, 232, 71, 69), (231, 230, 73, 72), (234, 233, 69, 68), (230, 229, 74, 73), (235, 234, 68, 67), (229, 228, 75, 74), (236, 235, 67, 66), (228, 227, 76, 75), (237, 236, 66, 65), (227, 226, 77, 76), (238, 237, 65, 64), (226, 225, 78, 77), (239, 238, 64, 63), (225, 224, 79, 78), (240, 239, 63, 62), (224, 223, 80, 79), (241, 240, 62, 61), (223, 222, 81, 80), (242, 241, 61, 60), (222, 221, 82, 81), (243, 242, 60, 59), (221, 220, 83, 82), (244, 243, 59, 58), (220, 219, 84, 83), (245, 244, 58, 57), (219, 218, 85, 84), (246, 245, 57, 56), (218, 217, 86, 85), (247, 246, 56, 55), (217, 216, 87, 86), (248, 247, 55, 54), (216, 215, 88, 87), (249, 248, 54, 53), (215, 214, 89, 88), (250, 249, 53, 52), (214, 213, 90, 89), (251, 250, 52, 51), (213, 212, 91, 90), (252, 251, 51, 50), (212, 211, 92, 91), (253, 252, 50, 49), (211, 210, 93, 92), (254, 253, 49, 48), (210, 209, 94, 93), (255, 254, 48, 47), (209, 208, 95, 94), (256, 255, 47, 46), (208, 207, 96, 95), (257, 256, 46, 45), (207, 206, 97, 96), (258, 257, 45, 44), (206, 205, 98, 97), (259, 258, 44, 43), (205, 204, 99, 98), (260, 259, 43, 42), (204, 203, 100, 99), (261, 260, 42, 41), (203, 202, 101, 100), (262, 261, 41, 40), (202, 201, 102, 101), (263, 262, 40, 39), (201, 200, 103, 102), (136, 263, 39, 38), (200, 199, 104, 103), (137, 136, 38, 37), (199, 198, 105, 104), (138, 137, 37, 36), (198, 197, 106, 105), (139, 138, 36, 35), (197, 196, 107, 106), (140, 139, 35, 34), (196, 195, 108, 107), (141, 140, 34, 33), (195, 194, 109, 108), (142, 141, 33, 32), (194, 193, 110, 109), (143, 142, 32, 31), (193, 192, 111, 110), (144, 143, 31, 30), (192, 191, 112, 111), (145, 144, 30, 29), (191, 190, 113, 112), (146, 145, 29, 28), (190, 189, 114, 113), (147, 146, 28, 27), (189, 188, 115, 114), (148, 147, 27, 26), (188, 187, 116, 115), (149, 148, 26, 25), (187, 186, 117, 116), (150, 149, 25, 24), (186, 185, 118, 117), (151, 150, 24, 23), (185, 184, 119, 118), (152, 151, 23, 22), (184, 183, 120, 119), (153, 152, 22, 21), (183, 182, 121, 120), (154, 153, 21, 20), (182, 181, 122, 121), (155, 154, 20, 19), (181, 180, 123, 122), (156, 155, 19, 18), (180, 179, 124, 123), (157, 156, 18, 17), (179, 178, 125, 124), (158, 157, 17, 16), (178, 177, 126, 125), (159, 158, 16, 15), (177, 176, 127, 126), (160, 159, 15, 14), (176, 175, 128, 127), (161, 160, 14, 13), (175, 174, 129, 128), (162, 161, 13, 12), (174, 173, 130, 129), (163, 162, 12, 11), (173, 172, 131, 130), (164, 163, 11, 10), (172, 171, 132, 131), (165, 164, 10, 9), (171, 170, 133, 132), (166, 165, 9, 8), (170, 169, 134, 133), (167, 166, 8, 7), (169, 168, 6, 134), (168, 167, 7, 6)])
me_cube_001.use_remesh_preserve_volume = False
me_cube_001.use_remesh_preserve_attributes = False
me_cube_001.use_mirror_vertex_groups = False
me_cube_001.update()

# ---- objects
ob_cylinder = bpy.data.objects.new('Cylinder', me_cylinder_001)
ob_cube = bpy.data.objects.new('Cube', me_cube_001)
ob_z_target = bpy.data.objects.new('z-target', None)
ob_z_camera = bpy.data.objects.new('z-camera', cam_camera)
ob_z_point_000 = bpy.data.objects.new('z-point.000', light_lamp)

# ---- transforms, parenting, visibility, modifiers, constraints
ob_cylinder.location = (0.0, 0.0, 2.274)
ob_cylinder.scale = (2.859, 2.859, 1.749)
ob_cylinder.lineart.crease_threshold = 0.0
ob_cube.location = (0.0, 0.0, 0.0)
ob_cube.scale = (3.289, 3.289, 0.6189)
ob_cube.lineart.crease_threshold = 0.0
ob_z_target.location = (0.0, 0.0, 0.1451)
ob_z_target.empty_image_offset = (0.0, 0.0)
ob_z_target.lineart.crease_threshold = 0.0
ob_z_camera.location = (7.481, -6.508, 5.344)
ob_z_camera.rotation_euler = (1.109, 0.01082, 0.8149)
ob_z_camera.lock_rotations_4d = False
ob_z_camera.empty_display_type = 'ARROWS'
ob_z_camera.color = (0.0, 0.0, 0.0, 0.0)
ob_z_camera.display_type = 'WIRE'
ob_z_camera.lineart.crease_threshold = 0.0
_c = ob_z_camera.constraints.new('TRACK_TO'); _c.name = 'AutoTrack'
_c.target = ob_z_target
ob_z_point_000.location = (4.076, 1.005, 5.904)
ob_z_point_000.rotation_euler = (0.6503, 0.05522, 1.866)
ob_z_point_000.lock_rotations_4d = False
ob_z_point_000.empty_display_type = 'ARROWS'
ob_z_point_000.color = (0.0, 0.0, 0.0, 0.0)
ob_z_point_000.lineart.crease_threshold = 0.0

# ---- collection membership
col_collection_1.objects.link(ob_cylinder)
col_collection_1.objects.link(ob_cube)
col_collection_1.objects.link(ob_z_target)
col_collection_1.objects.link(ob_z_camera)
col_collection_1.objects.link(ob_z_point_000)

# ---- scene / render settings (as saved in the file)
scene.camera = ob_z_camera
scene.frame_start = 1; scene.frame_end = 250; scene.frame_set(1)
scene.render.engine = 'BLENDER_EEVEE_NEXT'
scene.render.resolution_percentage = 50
scene.render.dither_intensity = 0.0
scene.cycles.use_denoising = False
scene.cycles.samples = 10
scene.cycles.sampling_pattern = 'TABULATED_SOBOL'
scene.cycles.light_sampling_threshold = 0.0
scene.cycles.use_adaptive_sampling = False
scene.cycles.use_light_tree = False
scene.cycles.blur_glossy = 0.0
scene.cycles.pixel_filter_type = 'GAUSSIAN'
scene.cycles.sample_clamp_indirect = 0.0
scene.view_settings.view_transform = 'Standard'
bpy.context.view_layer.update()
